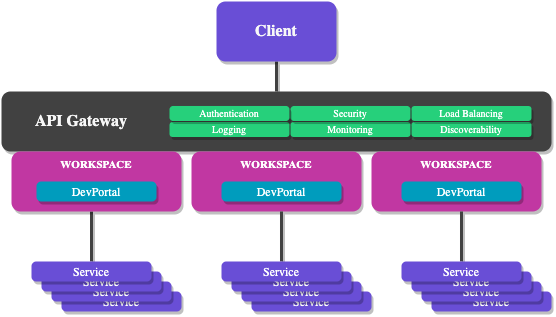

The diagram above was exported from draw.io. Its source (the exported page's mxGraphModel, read from the mxfile embedded in the PNG):
<mxGraphModel dx="888" dy="569" grid="1" gridSize="10" guides="1" tooltips="1" connect="1" arrows="1" fold="1" page="1" pageScale="1" pageWidth="850" pageHeight="1100" math="0" shadow="0">
  <root>
    <mxCell id="0" />
    <mxCell id="1" parent="0" />
    <mxCell id="2" style="edgeStyle=none;rounded=1;comic=0;html=1;shadow=1;endArrow=none;endFill=0;strokeColor=#414141;strokeWidth=3;fontFamily=Roboto;fontSize=12;fontColor=#F7F7F7;" edge="1" source="3" target="4" parent="1">
      <mxGeometry relative="1" as="geometry" />
    </mxCell>
    <mxCell id="3" value="" style="rounded=1;whiteSpace=wrap;html=1;shadow=1;comic=0;strokeColor=none;strokeWidth=3;fillColor=#694ed6;fontFamily=Roboto;fontSize=11;fontColor=#ffffff;" vertex="1" parent="1">
      <mxGeometry x="335" y="110" width="120" height="60" as="geometry" />
    </mxCell>
    <mxCell id="4" value="" style="rounded=1;whiteSpace=wrap;html=1;shadow=1;comic=0;strokeColor=none;strokeWidth=3;fillColor=#414141;fontFamily=Roboto;fontSize=11;fontColor=#ffffff;" vertex="1" parent="1">
      <mxGeometry x="120" y="200" width="550" height="60" as="geometry" />
    </mxCell>
    <mxCell id="5" style="rounded=1;comic=0;html=1;entryX=0.5;entryY=0;entryDx=0;entryDy=0;shadow=1;endArrow=none;endFill=0;strokeWidth=3;fontFamily=Roboto;fontSize=12;fontColor=#F7F7F7;strokeColor=#414141;" edge="1" target="20" parent="1">
      <mxGeometry relative="1" as="geometry">
        <mxPoint x="210" y="320" as="sourcePoint" />
      </mxGeometry>
    </mxCell>
    <mxCell id="6" value="WORKSPACE" style="rounded=1;whiteSpace=wrap;html=1;shadow=1;comic=0;strokeColor=none;strokeWidth=3;fillColor=#c137a2;fontFamily=Roboto;fontSize=11;fontColor=#ffffff;fontStyle=1;verticalAlign=top;" vertex="1" parent="1">
      <mxGeometry x="130" y="260" width="170" height="60" as="geometry" />
    </mxCell>
    <mxCell id="7" value="&lt;b&gt;WORKSPACE&lt;/b&gt;" style="rounded=1;whiteSpace=wrap;html=1;shadow=1;comic=0;strokeColor=none;strokeWidth=3;fillColor=#c137a2;fontFamily=Roboto;fontSize=11;fontColor=#ffffff;verticalAlign=top;" vertex="1" parent="1">
      <mxGeometry x="310" y="260" width="170" height="60" as="geometry" />
    </mxCell>
    <mxCell id="8" value="&lt;b&gt;WORKSPACE&lt;/b&gt;" style="rounded=1;whiteSpace=wrap;html=1;shadow=1;comic=0;strokeColor=none;strokeWidth=3;fillColor=#c137a2;fontFamily=Roboto;fontSize=11;fontColor=#ffffff;verticalAlign=top;" vertex="1" parent="1">
      <mxGeometry x="490" y="260" width="170" height="60" as="geometry" />
    </mxCell>
    <mxCell id="9" value="API Gateway" style="text;html=1;strokeColor=none;fillColor=none;align=center;verticalAlign=middle;whiteSpace=wrap;rounded=0;shadow=1;comic=0;fontFamily=Roboto;fontSize=16;fontColor=#F7F7F7;fontStyle=1" vertex="1" parent="1">
      <mxGeometry x="140" y="220" width="120" height="20" as="geometry" />
    </mxCell>
    <mxCell id="10" value="Logging" style="rounded=1;whiteSpace=wrap;html=1;shadow=1;comic=0;strokeColor=none;strokeWidth=3;fillColor=#26d07b;fontFamily=Roboto;fontSize=10;fontColor=#ffffff;arcSize=24;" vertex="1" parent="1">
      <mxGeometry x="288" y="230.5" width="120" height="15" as="geometry" />
    </mxCell>
    <mxCell id="11" value="Monitoring" style="rounded=1;whiteSpace=wrap;html=1;shadow=1;comic=0;strokeColor=none;strokeWidth=3;fillColor=#26d07b;fontFamily=Roboto;fontSize=10;fontColor=#ffffff;arcSize=24;" vertex="1" parent="1">
      <mxGeometry x="409" y="230.5" width="120" height="15" as="geometry" />
    </mxCell>
    <mxCell id="12" value="Security" style="rounded=1;whiteSpace=wrap;html=1;shadow=1;comic=0;strokeColor=none;strokeWidth=3;fillColor=#26d07b;fontFamily=Roboto;fontSize=10;fontColor=#ffffff;arcSize=24;" vertex="1" parent="1">
      <mxGeometry x="409" y="214.5" width="120" height="15" as="geometry" />
    </mxCell>
    <mxCell id="13" value="Authentication" style="rounded=1;whiteSpace=wrap;html=1;shadow=1;comic=0;strokeColor=none;strokeWidth=3;fillColor=#26d07b;fontFamily=Roboto;fontSize=10;fontColor=#ffffff;arcSize=24;" vertex="1" parent="1">
      <mxGeometry x="288" y="214.5" width="120" height="15" as="geometry" />
    </mxCell>
    <mxCell id="14" value="Discoverability" style="rounded=1;whiteSpace=wrap;html=1;shadow=1;comic=0;strokeColor=none;strokeWidth=3;fillColor=#26d07b;fontFamily=Roboto;fontSize=10;fontColor=#ffffff;arcSize=24;" vertex="1" parent="1">
      <mxGeometry x="530" y="230.5" width="120" height="15" as="geometry" />
    </mxCell>
    <mxCell id="15" value="Load Balancing" style="rounded=1;whiteSpace=wrap;html=1;shadow=1;comic=0;strokeColor=none;strokeWidth=3;fillColor=#26d07b;fontFamily=Roboto;fontSize=10;fontColor=#ffffff;arcSize=24;" vertex="1" parent="1">
      <mxGeometry x="530" y="214.5" width="120" height="15" as="geometry" />
    </mxCell>
    <mxCell id="16" value="&lt;span&gt;&lt;font style=&quot;font-size: 16px&quot;&gt;Client&lt;/font&gt;&lt;/span&gt;" style="text;html=1;strokeColor=none;fillColor=none;align=center;verticalAlign=middle;whiteSpace=wrap;rounded=0;shadow=1;comic=0;fontFamily=Roboto;fontSize=12;fontColor=#F7F7F7;fontStyle=1" vertex="1" parent="1">
      <mxGeometry x="375" y="130" width="40" height="20" as="geometry" />
    </mxCell>
    <mxCell id="17" value="Service" style="rounded=1;whiteSpace=wrap;html=1;shadow=1;comic=0;strokeColor=none;strokeWidth=3;fillColor=#694ed6;fontFamily=Roboto;fontSize=12;fontColor=#ffffff;arcSize=24;" vertex="1" parent="1">
      <mxGeometry x="180" y="400" width="120" height="20" as="geometry" />
    </mxCell>
    <mxCell id="18" value="Service" style="rounded=1;whiteSpace=wrap;html=1;shadow=1;comic=0;strokeColor=none;strokeWidth=3;fillColor=#694ed6;fontFamily=Roboto;fontSize=12;fontColor=#ffffff;arcSize=24;" vertex="1" parent="1">
      <mxGeometry x="170" y="390" width="120" height="20" as="geometry" />
    </mxCell>
    <mxCell id="19" value="Service" style="rounded=1;whiteSpace=wrap;html=1;shadow=1;comic=0;strokeColor=none;strokeWidth=3;fillColor=#694ed6;fontFamily=Roboto;fontSize=12;fontColor=#ffffff;arcSize=24;" vertex="1" parent="1">
      <mxGeometry x="160" y="380" width="120" height="20" as="geometry" />
    </mxCell>
    <mxCell id="20" value="Service" style="rounded=1;whiteSpace=wrap;html=1;shadow=1;comic=0;strokeColor=none;strokeWidth=3;fillColor=#694ed6;fontFamily=Roboto;fontSize=12;fontColor=#ffffff;arcSize=24;" vertex="1" parent="1">
      <mxGeometry x="150" y="370" width="120" height="20" as="geometry" />
    </mxCell>
    <mxCell id="21" value="DevPortal" style="rounded=1;whiteSpace=wrap;html=1;shadow=1;comic=0;strokeColor=none;strokeWidth=3;fillColor=#009cbd;fontFamily=Roboto;fontSize=12;fontColor=#ffffff;arcSize=24;" vertex="1" parent="1">
      <mxGeometry x="155" y="290" width="120" height="20" as="geometry" />
    </mxCell>
    <mxCell id="22" value="DevPortal" style="rounded=1;whiteSpace=wrap;html=1;shadow=1;comic=0;strokeColor=none;strokeWidth=3;fillColor=#009cbd;fontFamily=Roboto;fontSize=12;fontColor=#ffffff;arcSize=24;" vertex="1" parent="1">
      <mxGeometry x="340" y="290" width="120" height="20" as="geometry" />
    </mxCell>
    <mxCell id="23" value="DevPortal" style="rounded=1;whiteSpace=wrap;html=1;shadow=1;comic=0;strokeColor=none;strokeWidth=3;fillColor=#009cbd;fontFamily=Roboto;fontSize=12;fontColor=#ffffff;arcSize=24;" vertex="1" parent="1">
      <mxGeometry x="520" y="290" width="120" height="20" as="geometry" />
    </mxCell>
    <mxCell id="24" style="rounded=1;comic=0;html=1;entryX=0.5;entryY=0;entryDx=0;entryDy=0;shadow=1;endArrow=none;endFill=0;strokeWidth=3;fontFamily=Roboto;fontSize=12;fontColor=#F7F7F7;strokeColor=#414141;" edge="1" target="28" parent="1">
      <mxGeometry relative="1" as="geometry">
        <mxPoint x="400" y="320" as="sourcePoint" />
      </mxGeometry>
    </mxCell>
    <mxCell id="25" value="Service" style="rounded=1;whiteSpace=wrap;html=1;shadow=1;comic=0;strokeColor=none;strokeWidth=3;fillColor=#694ed6;fontFamily=Roboto;fontSize=12;fontColor=#ffffff;arcSize=24;" vertex="1" parent="1">
      <mxGeometry x="370" y="400" width="120" height="20" as="geometry" />
    </mxCell>
    <mxCell id="26" value="Service" style="rounded=1;whiteSpace=wrap;html=1;shadow=1;comic=0;strokeColor=none;strokeWidth=3;fillColor=#694ed6;fontFamily=Roboto;fontSize=12;fontColor=#ffffff;arcSize=24;" vertex="1" parent="1">
      <mxGeometry x="360" y="390" width="120" height="20" as="geometry" />
    </mxCell>
    <mxCell id="27" value="Service" style="rounded=1;whiteSpace=wrap;html=1;shadow=1;comic=0;strokeColor=none;strokeWidth=3;fillColor=#694ed6;fontFamily=Roboto;fontSize=12;fontColor=#ffffff;arcSize=24;" vertex="1" parent="1">
      <mxGeometry x="350" y="380" width="120" height="20" as="geometry" />
    </mxCell>
    <mxCell id="28" value="Service" style="rounded=1;whiteSpace=wrap;html=1;shadow=1;comic=0;strokeColor=none;strokeWidth=3;fillColor=#694ed6;fontFamily=Roboto;fontSize=12;fontColor=#ffffff;arcSize=24;" vertex="1" parent="1">
      <mxGeometry x="340" y="370" width="120" height="20" as="geometry" />
    </mxCell>
    <mxCell id="29" style="rounded=1;comic=0;html=1;entryX=0.5;entryY=0;entryDx=0;entryDy=0;shadow=1;endArrow=none;endFill=0;strokeWidth=3;fontFamily=Roboto;fontSize=12;fontColor=#F7F7F7;strokeColor=#414141;" edge="1" target="33" parent="1">
      <mxGeometry relative="1" as="geometry">
        <mxPoint x="580" y="320" as="sourcePoint" />
      </mxGeometry>
    </mxCell>
    <mxCell id="30" value="Service" style="rounded=1;whiteSpace=wrap;html=1;shadow=1;comic=0;strokeColor=none;strokeWidth=3;fillColor=#694ed6;fontFamily=Roboto;fontSize=12;fontColor=#ffffff;arcSize=24;" vertex="1" parent="1">
      <mxGeometry x="550" y="400" width="120" height="20" as="geometry" />
    </mxCell>
    <mxCell id="31" value="Service" style="rounded=1;whiteSpace=wrap;html=1;shadow=1;comic=0;strokeColor=none;strokeWidth=3;fillColor=#694ed6;fontFamily=Roboto;fontSize=12;fontColor=#ffffff;arcSize=24;" vertex="1" parent="1">
      <mxGeometry x="540" y="390" width="120" height="20" as="geometry" />
    </mxCell>
    <mxCell id="32" value="Service" style="rounded=1;whiteSpace=wrap;html=1;shadow=1;comic=0;strokeColor=none;strokeWidth=3;fillColor=#694ed6;fontFamily=Roboto;fontSize=12;fontColor=#ffffff;arcSize=24;" vertex="1" parent="1">
      <mxGeometry x="530" y="380" width="120" height="20" as="geometry" />
    </mxCell>
    <mxCell id="33" value="Service" style="rounded=1;whiteSpace=wrap;html=1;shadow=1;comic=0;strokeColor=none;strokeWidth=3;fillColor=#694ed6;fontFamily=Roboto;fontSize=12;fontColor=#ffffff;arcSize=24;" vertex="1" parent="1">
      <mxGeometry x="520" y="370" width="120" height="20" as="geometry" />
    </mxCell>
  </root>
</mxGraphModel>